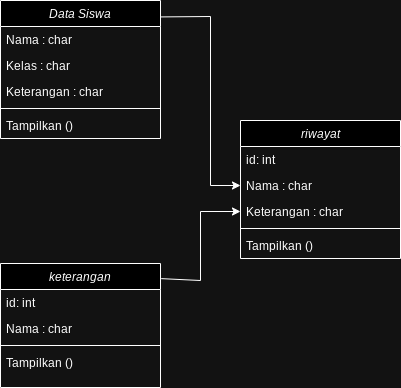

The diagram above was exported from draw.io. Its source (the exported page's mxGraphModel, read from the mxfile embedded in the PNG):
<mxGraphModel dx="1031" dy="544" grid="1" gridSize="10" guides="1" tooltips="1" connect="1" arrows="1" fold="1" page="1" pageScale="1" pageWidth="827" pageHeight="1169" math="0" shadow="0">
  <root>
    <mxCell id="WIyWlLk6GJQsqaUBKTNV-0" />
    <mxCell id="WIyWlLk6GJQsqaUBKTNV-1" parent="WIyWlLk6GJQsqaUBKTNV-0" />
    <mxCell id="zkfFHV4jXpPFQw0GAbJ--0" value="Data Siswa" style="swimlane;fontStyle=2;align=center;verticalAlign=top;childLayout=stackLayout;horizontal=1;startSize=26;horizontalStack=0;resizeParent=1;resizeLast=0;collapsible=1;marginBottom=0;rounded=0;shadow=0;strokeWidth=1;" parent="WIyWlLk6GJQsqaUBKTNV-1" vertex="1">
      <mxGeometry x="200" y="260" width="160" height="138" as="geometry">
        <mxRectangle x="200" y="260" width="160" height="26" as="alternateBounds" />
      </mxGeometry>
    </mxCell>
    <mxCell id="zkfFHV4jXpPFQw0GAbJ--1" value="Nama : char" style="text;align=left;verticalAlign=top;spacingLeft=4;spacingRight=4;overflow=hidden;rotatable=0;points=[[0,0.5],[1,0.5]];portConstraint=eastwest;" parent="zkfFHV4jXpPFQw0GAbJ--0" vertex="1">
      <mxGeometry y="26" width="160" height="26" as="geometry" />
    </mxCell>
    <mxCell id="zkfFHV4jXpPFQw0GAbJ--2" value="Kelas : char" style="text;align=left;verticalAlign=top;spacingLeft=4;spacingRight=4;overflow=hidden;rotatable=0;points=[[0,0.5],[1,0.5]];portConstraint=eastwest;rounded=0;shadow=0;html=0;" parent="zkfFHV4jXpPFQw0GAbJ--0" vertex="1">
      <mxGeometry y="52" width="160" height="26" as="geometry" />
    </mxCell>
    <mxCell id="zkfFHV4jXpPFQw0GAbJ--3" value="Keterangan : char" style="text;align=left;verticalAlign=top;spacingLeft=4;spacingRight=4;overflow=hidden;rotatable=0;points=[[0,0.5],[1,0.5]];portConstraint=eastwest;rounded=0;shadow=0;html=0;" parent="zkfFHV4jXpPFQw0GAbJ--0" vertex="1">
      <mxGeometry y="78" width="160" height="26" as="geometry" />
    </mxCell>
    <mxCell id="zkfFHV4jXpPFQw0GAbJ--4" value="" style="line;html=1;strokeWidth=1;align=left;verticalAlign=middle;spacingTop=-1;spacingLeft=3;spacingRight=3;rotatable=0;labelPosition=right;points=[];portConstraint=eastwest;" parent="zkfFHV4jXpPFQw0GAbJ--0" vertex="1">
      <mxGeometry y="104" width="160" height="8" as="geometry" />
    </mxCell>
    <mxCell id="zkfFHV4jXpPFQw0GAbJ--5" value="Tampilkan ()" style="text;align=left;verticalAlign=top;spacingLeft=4;spacingRight=4;overflow=hidden;rotatable=0;points=[[0,0.5],[1,0.5]];portConstraint=eastwest;" parent="zkfFHV4jXpPFQw0GAbJ--0" vertex="1">
      <mxGeometry y="112" width="160" height="26" as="geometry" />
    </mxCell>
    <mxCell id="5Q-Tgl3wMFs2uN4POX7O-0" value="riwayat" style="swimlane;fontStyle=2;align=center;verticalAlign=top;childLayout=stackLayout;horizontal=1;startSize=26;horizontalStack=0;resizeParent=1;resizeLast=0;collapsible=1;marginBottom=0;rounded=0;shadow=0;strokeWidth=1;" parent="WIyWlLk6GJQsqaUBKTNV-1" vertex="1">
      <mxGeometry x="440" y="380" width="160" height="138" as="geometry">
        <mxRectangle x="230" y="140" width="160" height="26" as="alternateBounds" />
      </mxGeometry>
    </mxCell>
    <mxCell id="5Q-Tgl3wMFs2uN4POX7O-6" value="id: int" style="text;align=left;verticalAlign=top;spacingLeft=4;spacingRight=4;overflow=hidden;rotatable=0;points=[[0,0.5],[1,0.5]];portConstraint=eastwest;" parent="5Q-Tgl3wMFs2uN4POX7O-0" vertex="1">
      <mxGeometry y="26" width="160" height="26" as="geometry" />
    </mxCell>
    <mxCell id="5Q-Tgl3wMFs2uN4POX7O-1" value="Nama : char" style="text;align=left;verticalAlign=top;spacingLeft=4;spacingRight=4;overflow=hidden;rotatable=0;points=[[0,0.5],[1,0.5]];portConstraint=eastwest;" parent="5Q-Tgl3wMFs2uN4POX7O-0" vertex="1">
      <mxGeometry y="52" width="160" height="26" as="geometry" />
    </mxCell>
    <mxCell id="5Q-Tgl3wMFs2uN4POX7O-3" value="Keterangan : char" style="text;align=left;verticalAlign=top;spacingLeft=4;spacingRight=4;overflow=hidden;rotatable=0;points=[[0,0.5],[1,0.5]];portConstraint=eastwest;rounded=0;shadow=0;html=0;" parent="5Q-Tgl3wMFs2uN4POX7O-0" vertex="1">
      <mxGeometry y="78" width="160" height="26" as="geometry" />
    </mxCell>
    <mxCell id="5Q-Tgl3wMFs2uN4POX7O-4" value="" style="line;html=1;strokeWidth=1;align=left;verticalAlign=middle;spacingTop=-1;spacingLeft=3;spacingRight=3;rotatable=0;labelPosition=right;points=[];portConstraint=eastwest;" parent="5Q-Tgl3wMFs2uN4POX7O-0" vertex="1">
      <mxGeometry y="104" width="160" height="8" as="geometry" />
    </mxCell>
    <mxCell id="5Q-Tgl3wMFs2uN4POX7O-5" value="Tampilkan ()" style="text;align=left;verticalAlign=top;spacingLeft=4;spacingRight=4;overflow=hidden;rotatable=0;points=[[0,0.5],[1,0.5]];portConstraint=eastwest;" parent="5Q-Tgl3wMFs2uN4POX7O-0" vertex="1">
      <mxGeometry y="112" width="160" height="26" as="geometry" />
    </mxCell>
    <mxCell id="5Q-Tgl3wMFs2uN4POX7O-7" value="keterangan" style="swimlane;fontStyle=2;align=center;verticalAlign=top;childLayout=stackLayout;horizontal=1;startSize=26;horizontalStack=0;resizeParent=1;resizeLast=0;collapsible=1;marginBottom=0;rounded=0;shadow=0;strokeWidth=1;" parent="WIyWlLk6GJQsqaUBKTNV-1" vertex="1">
      <mxGeometry x="200" y="523" width="160" height="124" as="geometry">
        <mxRectangle x="230" y="140" width="160" height="26" as="alternateBounds" />
      </mxGeometry>
    </mxCell>
    <mxCell id="5Q-Tgl3wMFs2uN4POX7O-8" value="id: int" style="text;align=left;verticalAlign=top;spacingLeft=4;spacingRight=4;overflow=hidden;rotatable=0;points=[[0,0.5],[1,0.5]];portConstraint=eastwest;" parent="5Q-Tgl3wMFs2uN4POX7O-7" vertex="1">
      <mxGeometry y="26" width="160" height="26" as="geometry" />
    </mxCell>
    <mxCell id="5Q-Tgl3wMFs2uN4POX7O-9" value="Nama : char" style="text;align=left;verticalAlign=top;spacingLeft=4;spacingRight=4;overflow=hidden;rotatable=0;points=[[0,0.5],[1,0.5]];portConstraint=eastwest;" parent="5Q-Tgl3wMFs2uN4POX7O-7" vertex="1">
      <mxGeometry y="52" width="160" height="26" as="geometry" />
    </mxCell>
    <mxCell id="5Q-Tgl3wMFs2uN4POX7O-11" value="" style="line;html=1;strokeWidth=1;align=left;verticalAlign=middle;spacingTop=-1;spacingLeft=3;spacingRight=3;rotatable=0;labelPosition=right;points=[];portConstraint=eastwest;" parent="5Q-Tgl3wMFs2uN4POX7O-7" vertex="1">
      <mxGeometry y="78" width="160" height="8" as="geometry" />
    </mxCell>
    <mxCell id="5Q-Tgl3wMFs2uN4POX7O-13" value="Tampilkan ()" style="text;align=left;verticalAlign=top;spacingLeft=4;spacingRight=4;overflow=hidden;rotatable=0;points=[[0,0.5],[1,0.5]];portConstraint=eastwest;" parent="5Q-Tgl3wMFs2uN4POX7O-7" vertex="1">
      <mxGeometry y="86" width="160" height="26" as="geometry" />
    </mxCell>
    <mxCell id="5Q-Tgl3wMFs2uN4POX7O-16" value="" style="endArrow=classic;html=1;rounded=0;exitX=1.001;exitY=0.119;exitDx=0;exitDy=0;exitPerimeter=0;entryX=0;entryY=0.5;entryDx=0;entryDy=0;" parent="WIyWlLk6GJQsqaUBKTNV-1" source="zkfFHV4jXpPFQw0GAbJ--0" target="5Q-Tgl3wMFs2uN4POX7O-1" edge="1">
      <mxGeometry width="50" height="50" relative="1" as="geometry">
        <mxPoint x="390" y="390" as="sourcePoint" />
        <mxPoint x="440" y="340" as="targetPoint" />
        <Array as="points">
          <mxPoint x="410" y="276" />
          <mxPoint x="410" y="445" />
        </Array>
      </mxGeometry>
    </mxCell>
    <mxCell id="5Q-Tgl3wMFs2uN4POX7O-17" value="" style="endArrow=classic;html=1;rounded=0;exitX=1.005;exitY=0.122;exitDx=0;exitDy=0;exitPerimeter=0;entryX=0;entryY=0.5;entryDx=0;entryDy=0;" parent="WIyWlLk6GJQsqaUBKTNV-1" source="5Q-Tgl3wMFs2uN4POX7O-7" target="5Q-Tgl3wMFs2uN4POX7O-3" edge="1">
      <mxGeometry width="50" height="50" relative="1" as="geometry">
        <mxPoint x="390" y="390" as="sourcePoint" />
        <mxPoint x="440" y="340" as="targetPoint" />
        <Array as="points">
          <mxPoint x="400" y="540" />
          <mxPoint x="400" y="471" />
        </Array>
      </mxGeometry>
    </mxCell>
  </root>
</mxGraphModel>